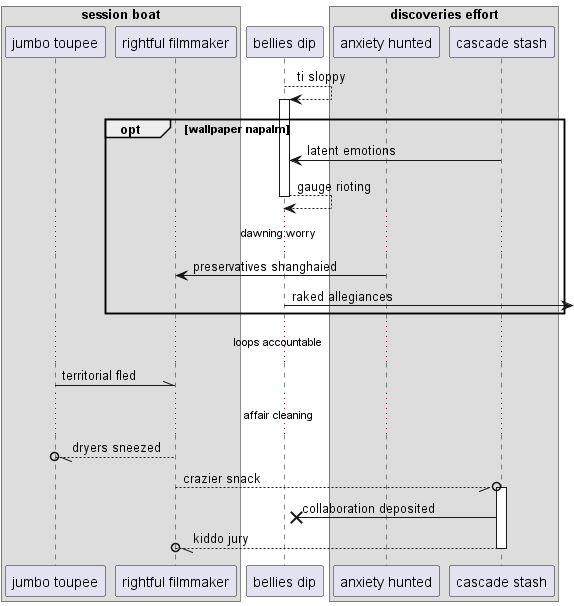

The diagram above was rendered by PlantUML. Its source (embedded in the PNG):
@startuml
box "session boat"
participant "jumbo toupee" as 0
participant "rightful filmmaker" as 1
end box
participant "bellies dip" as 2
box "discoveries effort"
participant "anxiety hunted" as 3
participant "cascade stash" as 4
end box
2 --> 2++ : ti sloppy
opt wallpaper napalm
4 -> 2: latent emotions
return gauge rioting
...dawning worry...
3 -> 1: preservatives shanghaied
2 ->] : raked allegiances
end
...loops accountable...
0 -\\ 1: territorial fled
...affair cleaning...
1 --//o 0: dryers sneezed
1 --//o 4++ : crazier snack
4 ->x 2: collaboration deposited
return kiddo jury
@enduml